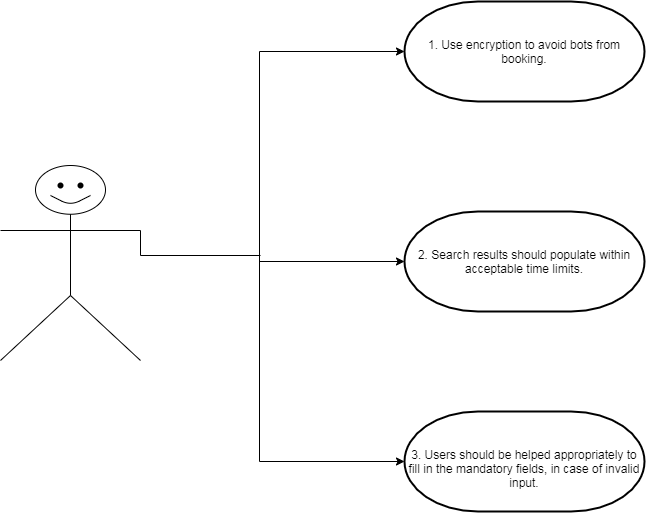

The diagram above was exported from draw.io. Its source (the exported page's mxGraphModel, read from the mxfile embedded in the PNG):
<mxGraphModel dx="1238" dy="652" grid="1" gridSize="10" guides="1" tooltips="1" connect="1" arrows="1" fold="1" page="1" pageScale="1" pageWidth="850" pageHeight="1100" math="0" shadow="0">
  <root>
    <mxCell id="YTU_6q_RY4vJqWZVKFzV-0" />
    <mxCell id="YTU_6q_RY4vJqWZVKFzV-1" parent="YTU_6q_RY4vJqWZVKFzV-0" />
    <mxCell id="YTU_6q_RY4vJqWZVKFzV-2" value="" style="shape=umlActor;verticalLabelPosition=bottom;verticalAlign=top;html=1;outlineConnect=0;" vertex="1" parent="YTU_6q_RY4vJqWZVKFzV-1">
      <mxGeometry x="80" y="430" width="140" height="195" as="geometry" />
    </mxCell>
    <mxCell id="YTU_6q_RY4vJqWZVKFzV-7" value="1. Use encryption to avoid bots from booking." style="strokeWidth=2;html=1;shape=mxgraph.flowchart.terminator;whiteSpace=wrap;" vertex="1" parent="YTU_6q_RY4vJqWZVKFzV-1">
      <mxGeometry x="484" y="266" width="240" height="100" as="geometry" />
    </mxCell>
    <mxCell id="YTU_6q_RY4vJqWZVKFzV-8" value="2. Search results should populate within acceptable time limits." style="strokeWidth=2;html=1;shape=mxgraph.flowchart.terminator;whiteSpace=wrap;" vertex="1" parent="YTU_6q_RY4vJqWZVKFzV-1">
      <mxGeometry x="484" y="476" width="240" height="100" as="geometry" />
    </mxCell>
    <mxCell id="YTU_6q_RY4vJqWZVKFzV-9" value="&lt;br&gt;3. Users should be helped appropriately to fill in the mandatory fields, in case of invalid input." style="strokeWidth=2;html=1;shape=mxgraph.flowchart.terminator;whiteSpace=wrap;" vertex="1" parent="YTU_6q_RY4vJqWZVKFzV-1">
      <mxGeometry x="484" y="676" width="240" height="100" as="geometry" />
    </mxCell>
    <mxCell id="YTU_6q_RY4vJqWZVKFzV-15" value="" style="endArrow=classic;html=1;entryX=0;entryY=0.5;entryDx=0;entryDy=0;entryPerimeter=0;" edge="1" parent="YTU_6q_RY4vJqWZVKFzV-1" target="YTU_6q_RY4vJqWZVKFzV-9">
      <mxGeometry width="50" height="50" relative="1" as="geometry">
        <mxPoint x="339" y="726" as="sourcePoint" />
        <mxPoint x="409" y="654" as="targetPoint" />
      </mxGeometry>
    </mxCell>
    <mxCell id="YTU_6q_RY4vJqWZVKFzV-16" value="" style="endArrow=classic;html=1;entryX=0;entryY=0.5;entryDx=0;entryDy=0;entryPerimeter=0;" edge="1" parent="YTU_6q_RY4vJqWZVKFzV-1" target="YTU_6q_RY4vJqWZVKFzV-8">
      <mxGeometry width="50" height="50" relative="1" as="geometry">
        <mxPoint x="339" y="526" as="sourcePoint" />
        <mxPoint x="359" y="526" as="targetPoint" />
      </mxGeometry>
    </mxCell>
    <mxCell id="YTU_6q_RY4vJqWZVKFzV-17" value="" style="endArrow=classic;html=1;entryX=0;entryY=0.5;entryDx=0;entryDy=0;entryPerimeter=0;" edge="1" parent="YTU_6q_RY4vJqWZVKFzV-1" target="YTU_6q_RY4vJqWZVKFzV-7">
      <mxGeometry width="50" height="50" relative="1" as="geometry">
        <mxPoint x="339" y="316" as="sourcePoint" />
        <mxPoint x="509" y="526" as="targetPoint" />
      </mxGeometry>
    </mxCell>
    <mxCell id="YTU_6q_RY4vJqWZVKFzV-18" value="" style="endArrow=none;html=1;" edge="1" parent="YTU_6q_RY4vJqWZVKFzV-1">
      <mxGeometry width="50" height="50" relative="1" as="geometry">
        <mxPoint x="339" y="726" as="sourcePoint" />
        <mxPoint x="339" y="316" as="targetPoint" />
        <Array as="points" />
      </mxGeometry>
    </mxCell>
    <mxCell id="YTU_6q_RY4vJqWZVKFzV-20" value="" style="endArrow=none;html=1;" edge="1" parent="YTU_6q_RY4vJqWZVKFzV-1">
      <mxGeometry width="50" height="50" relative="1" as="geometry">
        <mxPoint x="220" y="520" as="sourcePoint" />
        <mxPoint x="340" y="520" as="targetPoint" />
      </mxGeometry>
    </mxCell>
    <mxCell id="YTU_6q_RY4vJqWZVKFzV-22" value="" style="endArrow=none;html=1;entryX=1;entryY=0.3333333333333333;entryDx=0;entryDy=0;entryPerimeter=0;" edge="1" parent="YTU_6q_RY4vJqWZVKFzV-1" target="YTU_6q_RY4vJqWZVKFzV-2">
      <mxGeometry width="50" height="50" relative="1" as="geometry">
        <mxPoint x="220" y="520" as="sourcePoint" />
        <mxPoint x="450" y="520" as="targetPoint" />
      </mxGeometry>
    </mxCell>
    <mxCell id="YTU_6q_RY4vJqWZVKFzV-23" value="" style="endArrow=none;html=1;" edge="1" parent="YTU_6q_RY4vJqWZVKFzV-1">
      <mxGeometry width="50" height="50" relative="1" as="geometry">
        <mxPoint x="170" y="460" as="sourcePoint" />
        <mxPoint x="130" y="460" as="targetPoint" />
        <Array as="points">
          <mxPoint x="150" y="470" />
        </Array>
      </mxGeometry>
    </mxCell>
    <mxCell id="YTU_6q_RY4vJqWZVKFzV-24" value="" style="shape=waypoint;sketch=0;fillStyle=solid;size=6;pointerEvents=1;points=[];fillColor=none;resizable=0;rotatable=0;perimeter=centerPerimeter;snapToPoint=1;" vertex="1" parent="YTU_6q_RY4vJqWZVKFzV-1">
      <mxGeometry x="120" y="430" width="40" height="40" as="geometry" />
    </mxCell>
    <mxCell id="YTU_6q_RY4vJqWZVKFzV-25" value="" style="shape=waypoint;sketch=0;fillStyle=solid;size=6;pointerEvents=1;points=[];fillColor=none;resizable=0;rotatable=0;perimeter=centerPerimeter;snapToPoint=1;" vertex="1" parent="YTU_6q_RY4vJqWZVKFzV-1">
      <mxGeometry x="140" y="430" width="40" height="40" as="geometry" />
    </mxCell>
  </root>
</mxGraphModel>